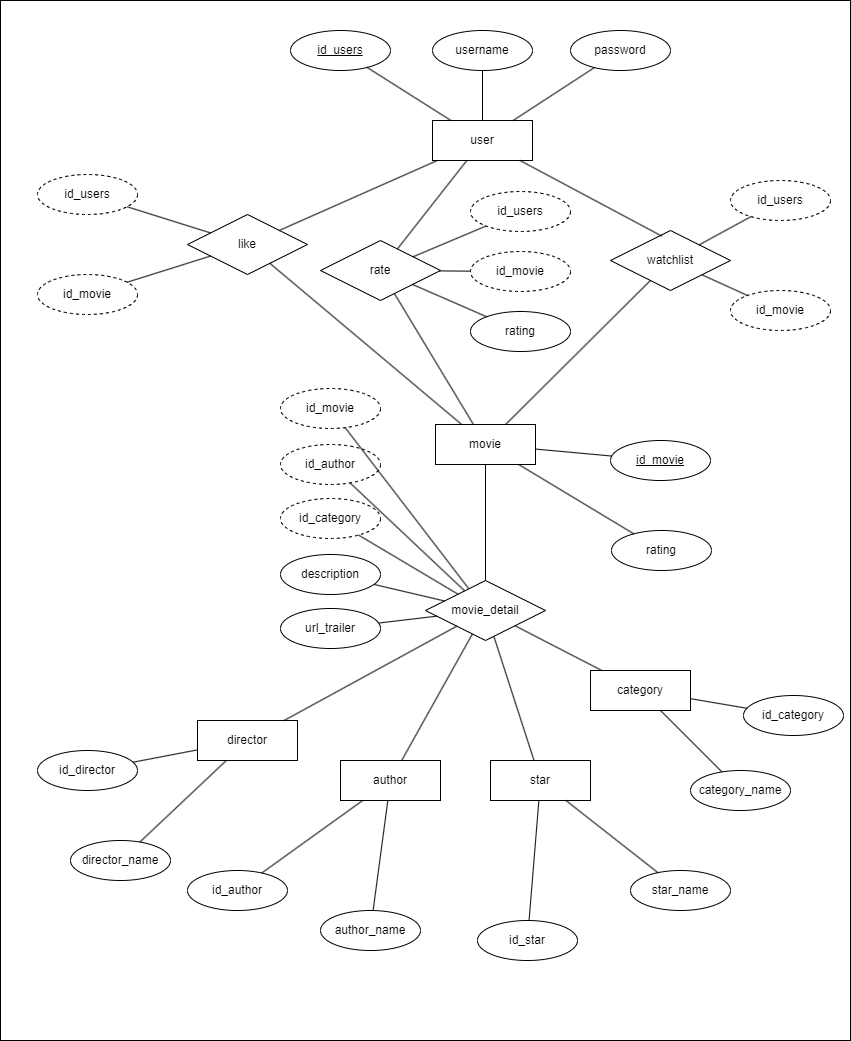

The diagram above was exported from draw.io. Its source (the exported page's mxGraphModel, read from the mxfile embedded in the PNG):
<mxGraphModel dx="582" dy="475" grid="1" gridSize="10" guides="1" tooltips="1" connect="1" arrows="1" fold="1" page="1" pageScale="1" pageWidth="850" pageHeight="1100" math="0" shadow="0">
  <root>
    <mxCell id="0" />
    <mxCell id="1" parent="0" />
    <mxCell id="78" value="" style="rounded=0;whiteSpace=wrap;html=1;" parent="1" vertex="1">
      <mxGeometry width="850" height="1040" as="geometry" />
    </mxCell>
    <mxCell id="2" value="user" style="whiteSpace=wrap;html=1;align=center;" parent="1" vertex="1">
      <mxGeometry x="432" y="120" width="100" height="40" as="geometry" />
    </mxCell>
    <mxCell id="3" value="id_users" style="ellipse;whiteSpace=wrap;html=1;align=center;fontStyle=4;" parent="1" vertex="1">
      <mxGeometry x="290" y="30" width="100" height="40" as="geometry" />
    </mxCell>
    <mxCell id="4" value="username" style="ellipse;whiteSpace=wrap;html=1;align=center;" parent="1" vertex="1">
      <mxGeometry x="432" y="30" width="100" height="40" as="geometry" />
    </mxCell>
    <mxCell id="5" value="password" style="ellipse;whiteSpace=wrap;html=1;align=center;" parent="1" vertex="1">
      <mxGeometry x="570" y="30" width="100" height="40" as="geometry" />
    </mxCell>
    <mxCell id="6" value="" style="endArrow=none;html=1;rounded=0;" parent="1" source="3" target="2" edge="1">
      <mxGeometry relative="1" as="geometry">
        <mxPoint x="380" y="80" as="sourcePoint" />
        <mxPoint x="540" y="80" as="targetPoint" />
      </mxGeometry>
    </mxCell>
    <mxCell id="7" value="" style="endArrow=none;html=1;rounded=0;" parent="1" source="5" target="2" edge="1">
      <mxGeometry relative="1" as="geometry">
        <mxPoint x="376.60857726091933" y="76.9327309842214" as="sourcePoint" />
        <mxPoint x="460.44444444444457" y="130" as="targetPoint" />
      </mxGeometry>
    </mxCell>
    <mxCell id="8" value="" style="endArrow=none;html=1;rounded=0;" parent="1" source="4" target="2" edge="1">
      <mxGeometry relative="1" as="geometry">
        <mxPoint x="386.60857726091933" y="86.9327309842214" as="sourcePoint" />
        <mxPoint x="470.44444444444457" y="140" as="targetPoint" />
      </mxGeometry>
    </mxCell>
    <mxCell id="9" value="like" style="shape=rhombus;perimeter=rhombusPerimeter;whiteSpace=wrap;html=1;align=center;" parent="1" vertex="1">
      <mxGeometry x="187" y="214" width="120" height="60" as="geometry" />
    </mxCell>
    <mxCell id="10" value="id_users" style="ellipse;whiteSpace=wrap;html=1;align=center;dashed=1;" parent="1" vertex="1">
      <mxGeometry x="37" y="174" width="100" height="40" as="geometry" />
    </mxCell>
    <mxCell id="11" value="id_movie" style="ellipse;whiteSpace=wrap;html=1;align=center;dashed=1;" parent="1" vertex="1">
      <mxGeometry x="37" y="274" width="100" height="40" as="geometry" />
    </mxCell>
    <mxCell id="12" value="" style="endArrow=none;html=1;rounded=0;" parent="1" source="11" target="9" edge="1">
      <mxGeometry relative="1" as="geometry">
        <mxPoint x="170" y="180" as="sourcePoint" />
        <mxPoint x="330" y="180" as="targetPoint" />
      </mxGeometry>
    </mxCell>
    <mxCell id="13" value="" style="endArrow=none;html=1;rounded=0;" parent="1" source="10" target="9" edge="1">
      <mxGeometry relative="1" as="geometry">
        <mxPoint x="180" y="190" as="sourcePoint" />
        <mxPoint x="340" y="190" as="targetPoint" />
      </mxGeometry>
    </mxCell>
    <mxCell id="14" value="rate" style="shape=rhombus;perimeter=rhombusPerimeter;whiteSpace=wrap;html=1;align=center;" parent="1" vertex="1">
      <mxGeometry x="320" y="240" width="120" height="60" as="geometry" />
    </mxCell>
    <mxCell id="15" value="id_users" style="ellipse;whiteSpace=wrap;html=1;align=center;dashed=1;" parent="1" vertex="1">
      <mxGeometry x="470" y="191" width="100" height="40" as="geometry" />
    </mxCell>
    <mxCell id="16" value="id_movie" style="ellipse;whiteSpace=wrap;html=1;align=center;dashed=1;" parent="1" vertex="1">
      <mxGeometry x="470" y="251" width="100" height="40" as="geometry" />
    </mxCell>
    <mxCell id="17" value="rating" style="ellipse;whiteSpace=wrap;html=1;align=center;" parent="1" vertex="1">
      <mxGeometry x="470" y="311" width="100" height="40" as="geometry" />
    </mxCell>
    <mxCell id="18" value="" style="endArrow=none;html=1;rounded=0;" parent="1" source="14" target="16" edge="1">
      <mxGeometry relative="1" as="geometry">
        <mxPoint x="425" y="250" as="sourcePoint" />
        <mxPoint x="585" y="250" as="targetPoint" />
      </mxGeometry>
    </mxCell>
    <mxCell id="19" value="" style="endArrow=none;html=1;rounded=0;" parent="1" source="14" target="15" edge="1">
      <mxGeometry relative="1" as="geometry">
        <mxPoint x="380" y="229.5" as="sourcePoint" />
        <mxPoint x="540" y="229.5" as="targetPoint" />
      </mxGeometry>
    </mxCell>
    <mxCell id="20" value="" style="endArrow=none;html=1;rounded=0;" parent="1" source="14" target="17" edge="1">
      <mxGeometry relative="1" as="geometry">
        <mxPoint x="300" y="340" as="sourcePoint" />
        <mxPoint x="460" y="340" as="targetPoint" />
      </mxGeometry>
    </mxCell>
    <mxCell id="21" value="watchlist" style="shape=rhombus;perimeter=rhombusPerimeter;whiteSpace=wrap;html=1;align=center;" parent="1" vertex="1">
      <mxGeometry x="610" y="230" width="120" height="60" as="geometry" />
    </mxCell>
    <mxCell id="22" value="id_users" style="ellipse;whiteSpace=wrap;html=1;align=center;dashed=1;" parent="1" vertex="1">
      <mxGeometry x="730" y="180" width="100" height="40" as="geometry" />
    </mxCell>
    <mxCell id="23" value="id_movie" style="ellipse;whiteSpace=wrap;html=1;align=center;dashed=1;" parent="1" vertex="1">
      <mxGeometry x="730" y="290" width="100" height="40" as="geometry" />
    </mxCell>
    <mxCell id="25" value="" style="endArrow=none;html=1;rounded=0;" parent="1" source="21" target="22" edge="1">
      <mxGeometry relative="1" as="geometry">
        <mxPoint x="690" y="220" as="sourcePoint" />
        <mxPoint x="850" y="220" as="targetPoint" />
      </mxGeometry>
    </mxCell>
    <mxCell id="26" value="" style="endArrow=none;html=1;rounded=0;" parent="1" source="21" target="23" edge="1">
      <mxGeometry relative="1" as="geometry">
        <mxPoint x="700" y="230" as="sourcePoint" />
        <mxPoint x="860" y="230" as="targetPoint" />
      </mxGeometry>
    </mxCell>
    <mxCell id="27" value="" style="endArrow=none;html=1;rounded=0;" parent="1" source="9" target="2" edge="1">
      <mxGeometry relative="1" as="geometry">
        <mxPoint x="470" y="180" as="sourcePoint" />
        <mxPoint x="630" y="180" as="targetPoint" />
      </mxGeometry>
    </mxCell>
    <mxCell id="28" value="" style="endArrow=none;html=1;rounded=0;" parent="1" source="14" target="2" edge="1">
      <mxGeometry relative="1" as="geometry">
        <mxPoint x="480" y="190" as="sourcePoint" />
        <mxPoint x="640" y="190" as="targetPoint" />
      </mxGeometry>
    </mxCell>
    <mxCell id="29" value="" style="endArrow=none;html=1;rounded=0;entryX=0.428;entryY=0.094;entryDx=0;entryDy=0;entryPerimeter=0;" parent="1" source="2" target="21" edge="1">
      <mxGeometry relative="1" as="geometry">
        <mxPoint x="490" y="200" as="sourcePoint" />
        <mxPoint x="650" y="200" as="targetPoint" />
      </mxGeometry>
    </mxCell>
    <mxCell id="31" value="movie" style="whiteSpace=wrap;html=1;align=center;" parent="1" vertex="1">
      <mxGeometry x="435" y="424" width="100" height="40" as="geometry" />
    </mxCell>
    <mxCell id="32" value="" style="endArrow=none;html=1;rounded=0;" parent="1" source="31" target="21" edge="1">
      <mxGeometry relative="1" as="geometry">
        <mxPoint x="295.51020408163254" y="217.75510204081627" as="sourcePoint" />
        <mxPoint x="660" y="300" as="targetPoint" />
      </mxGeometry>
    </mxCell>
    <mxCell id="33" value="" style="endArrow=none;html=1;rounded=0;" parent="1" source="9" target="31" edge="1">
      <mxGeometry relative="1" as="geometry">
        <mxPoint x="305.51020408163254" y="227.75510204081627" as="sourcePoint" />
        <mxPoint x="452" y="177.24137931034477" as="targetPoint" />
      </mxGeometry>
    </mxCell>
    <mxCell id="35" value="rating" style="ellipse;whiteSpace=wrap;html=1;align=center;" parent="1" vertex="1">
      <mxGeometry x="611" y="530" width="100" height="40" as="geometry" />
    </mxCell>
    <mxCell id="36" value="id_movie" style="ellipse;whiteSpace=wrap;html=1;align=center;fontStyle=4;" parent="1" vertex="1">
      <mxGeometry x="610" y="440" width="100" height="40" as="geometry" />
    </mxCell>
    <mxCell id="37" value="" style="endArrow=none;html=1;rounded=0;" parent="1" source="31" target="35" edge="1">
      <mxGeometry relative="1" as="geometry">
        <mxPoint x="512.4347826086957" y="434" as="sourcePoint" />
        <mxPoint x="659.7122302158273" y="289.85611510791364" as="targetPoint" />
      </mxGeometry>
    </mxCell>
    <mxCell id="38" value="" style="endArrow=none;html=1;rounded=0;" parent="1" source="31" target="36" edge="1">
      <mxGeometry relative="1" as="geometry">
        <mxPoint x="522.4347826086957" y="444" as="sourcePoint" />
        <mxPoint x="669.7122302158273" y="299.85611510791364" as="targetPoint" />
      </mxGeometry>
    </mxCell>
    <mxCell id="39" value="" style="endArrow=none;html=1;rounded=0;" parent="1" source="14" target="31" edge="1">
      <mxGeometry relative="1" as="geometry">
        <mxPoint x="280.47058823529414" y="249.76470588235293" as="sourcePoint" />
        <mxPoint x="471.28571428571433" y="434" as="targetPoint" />
      </mxGeometry>
    </mxCell>
    <mxCell id="40" value="movie_detail" style="shape=rhombus;perimeter=rhombusPerimeter;whiteSpace=wrap;html=1;align=center;" parent="1" vertex="1">
      <mxGeometry x="425" y="580" width="120" height="60" as="geometry" />
    </mxCell>
    <mxCell id="41" value="id_movie" style="ellipse;whiteSpace=wrap;html=1;align=center;dashed=1;" parent="1" vertex="1">
      <mxGeometry x="280" y="388" width="100" height="40" as="geometry" />
    </mxCell>
    <mxCell id="42" value="id_author" style="ellipse;whiteSpace=wrap;html=1;align=center;dashed=1;" parent="1" vertex="1">
      <mxGeometry x="280" y="444" width="100" height="40" as="geometry" />
    </mxCell>
    <mxCell id="43" value="id_category" style="ellipse;whiteSpace=wrap;html=1;align=center;dashed=1;" parent="1" vertex="1">
      <mxGeometry x="280" y="498" width="100" height="40" as="geometry" />
    </mxCell>
    <mxCell id="44" value="description" style="ellipse;whiteSpace=wrap;html=1;align=center;" parent="1" vertex="1">
      <mxGeometry x="280" y="554" width="100" height="40" as="geometry" />
    </mxCell>
    <mxCell id="45" value="url_trailer" style="ellipse;whiteSpace=wrap;html=1;align=center;" parent="1" vertex="1">
      <mxGeometry x="280" y="608" width="100" height="40" as="geometry" />
    </mxCell>
    <mxCell id="46" value="" style="endArrow=none;html=1;rounded=0;" parent="1" source="41" target="40" edge="1">
      <mxGeometry relative="1" as="geometry">
        <mxPoint x="339.99996833105934" y="424" as="sourcePoint" />
        <mxPoint x="457.2318283923239" y="493.42965353831426" as="targetPoint" />
      </mxGeometry>
    </mxCell>
    <mxCell id="47" value="" style="endArrow=none;html=1;rounded=0;" parent="1" source="42" target="40" edge="1">
      <mxGeometry relative="1" as="geometry">
        <mxPoint x="354.677148827903" y="437.11891755213674" as="sourcePoint" />
        <mxPoint x="478.36314847942754" y="598.3184257602862" as="targetPoint" />
      </mxGeometry>
    </mxCell>
    <mxCell id="48" value="" style="endArrow=none;html=1;rounded=0;" parent="1" source="43" target="40" edge="1">
      <mxGeometry relative="1" as="geometry">
        <mxPoint x="359.4798380313348" y="492.41971079153427" as="sourcePoint" />
        <mxPoint x="474.1946308724831" y="600.4026845637585" as="targetPoint" />
      </mxGeometry>
    </mxCell>
    <mxCell id="49" value="" style="endArrow=none;html=1;rounded=0;" parent="1" source="44" target="40" edge="1">
      <mxGeometry relative="1" as="geometry">
        <mxPoint x="367.96506548858224" y="544.5792888253739" as="sourcePoint" />
        <mxPoint x="467.56637168141594" y="603.7168141592921" as="targetPoint" />
      </mxGeometry>
    </mxCell>
    <mxCell id="50" value="" style="endArrow=none;html=1;rounded=0;" parent="1" source="45" target="40" edge="1">
      <mxGeometry relative="1" as="geometry">
        <mxPoint x="383.251559463091" y="594.0343617954371" as="sourcePoint" />
        <mxPoint x="454.03083700440527" y="610.4845814977974" as="targetPoint" />
      </mxGeometry>
    </mxCell>
    <mxCell id="51" value="" style="endArrow=none;html=1;rounded=0;" parent="1" source="31" target="40" edge="1">
      <mxGeometry relative="1" as="geometry">
        <mxPoint x="354.677148827903" y="437.11891755213674" as="sourcePoint" />
        <mxPoint x="478.36314847942754" y="598.3184257602862" as="targetPoint" />
      </mxGeometry>
    </mxCell>
    <mxCell id="52" value="category" style="whiteSpace=wrap;html=1;align=center;" parent="1" vertex="1">
      <mxGeometry x="590" y="670" width="100" height="40" as="geometry" />
    </mxCell>
    <mxCell id="53" value="director" style="whiteSpace=wrap;html=1;align=center;" parent="1" vertex="1">
      <mxGeometry x="197" y="720" width="100" height="40" as="geometry" />
    </mxCell>
    <mxCell id="54" value="author" style="whiteSpace=wrap;html=1;align=center;" parent="1" vertex="1">
      <mxGeometry x="340" y="760" width="100" height="40" as="geometry" />
    </mxCell>
    <mxCell id="55" value="star" style="whiteSpace=wrap;html=1;align=center;" parent="1" vertex="1">
      <mxGeometry x="490" y="760" width="100" height="40" as="geometry" />
    </mxCell>
    <mxCell id="56" value="" style="endArrow=none;html=1;rounded=0;" parent="1" source="55" target="40" edge="1">
      <mxGeometry relative="1" as="geometry">
        <mxPoint x="540" y="780" as="sourcePoint" />
        <mxPoint x="446.3089005235603" y="625.6544502617802" as="targetPoint" />
      </mxGeometry>
    </mxCell>
    <mxCell id="57" value="" style="endArrow=none;html=1;rounded=0;" parent="1" source="52" target="40" edge="1">
      <mxGeometry relative="1" as="geometry">
        <mxPoint x="398.14604505527177" y="642.6043225369093" as="sourcePoint" />
        <mxPoint x="456.3089005235603" y="635.6544502617802" as="targetPoint" />
      </mxGeometry>
    </mxCell>
    <mxCell id="58" value="" style="endArrow=none;html=1;rounded=0;" parent="1" source="53" target="40" edge="1">
      <mxGeometry relative="1" as="geometry">
        <mxPoint x="543.5294117647061" y="770" as="sourcePoint" />
        <mxPoint x="503.35443037974676" y="645.8227848101264" as="targetPoint" />
      </mxGeometry>
    </mxCell>
    <mxCell id="59" value="" style="endArrow=none;html=1;rounded=0;" parent="1" source="54" target="40" edge="1">
      <mxGeometry relative="1" as="geometry">
        <mxPoint x="553.5294117647061" y="780" as="sourcePoint" />
        <mxPoint x="513.3544303797468" y="655.8227848101264" as="targetPoint" />
      </mxGeometry>
    </mxCell>
    <mxCell id="61" value="id_director" style="ellipse;whiteSpace=wrap;html=1;align=center;" parent="1" vertex="1">
      <mxGeometry x="37" y="750" width="100" height="40" as="geometry" />
    </mxCell>
    <mxCell id="62" value="director_name" style="ellipse;whiteSpace=wrap;html=1;align=center;" parent="1" vertex="1">
      <mxGeometry x="70" y="840" width="100" height="40" as="geometry" />
    </mxCell>
    <mxCell id="64" value="id_author" style="ellipse;whiteSpace=wrap;html=1;align=center;" parent="1" vertex="1">
      <mxGeometry x="187" y="870" width="100" height="40" as="geometry" />
    </mxCell>
    <mxCell id="65" value="author_name" style="ellipse;whiteSpace=wrap;html=1;align=center;" parent="1" vertex="1">
      <mxGeometry x="320" y="910" width="100" height="40" as="geometry" />
    </mxCell>
    <mxCell id="66" value="id_star" style="ellipse;whiteSpace=wrap;html=1;align=center;" parent="1" vertex="1">
      <mxGeometry x="477" y="920" width="100" height="40" as="geometry" />
    </mxCell>
    <mxCell id="67" value="star_name" style="ellipse;whiteSpace=wrap;html=1;align=center;" parent="1" vertex="1">
      <mxGeometry x="630" y="870" width="100" height="40" as="geometry" />
    </mxCell>
    <mxCell id="68" value="category_name" style="ellipse;whiteSpace=wrap;html=1;align=center;" parent="1" vertex="1">
      <mxGeometry x="690" y="770" width="100" height="40" as="geometry" />
    </mxCell>
    <mxCell id="69" value="id_category" style="ellipse;whiteSpace=wrap;html=1;align=center;" parent="1" vertex="1">
      <mxGeometry x="743" y="695" width="100" height="40" as="geometry" />
    </mxCell>
    <mxCell id="70" value="" style="endArrow=none;html=1;rounded=0;" parent="1" source="69" target="52" edge="1">
      <mxGeometry relative="1" as="geometry">
        <mxPoint x="611.25" y="679.9999999999999" as="sourcePoint" />
        <mxPoint x="524.5238095238094" y="635.2380952380952" as="targetPoint" />
      </mxGeometry>
    </mxCell>
    <mxCell id="71" value="" style="endArrow=none;html=1;rounded=0;" parent="1" source="68" target="52" edge="1">
      <mxGeometry relative="1" as="geometry">
        <mxPoint x="621.25" y="689.9999999999999" as="sourcePoint" />
        <mxPoint x="534.5238095238094" y="645.2380952380952" as="targetPoint" />
      </mxGeometry>
    </mxCell>
    <mxCell id="72" value="" style="endArrow=none;html=1;rounded=0;" parent="1" source="66" target="55" edge="1">
      <mxGeometry relative="1" as="geometry">
        <mxPoint x="550.1794117647061" y="870" as="sourcePoint" />
        <mxPoint x="520" y="780" as="targetPoint" />
      </mxGeometry>
    </mxCell>
    <mxCell id="73" value="" style="endArrow=none;html=1;rounded=0;" parent="1" source="67" target="55" edge="1">
      <mxGeometry relative="1" as="geometry">
        <mxPoint x="553.5294117647061" y="780" as="sourcePoint" />
        <mxPoint x="513.3544303797468" y="655.8227848101264" as="targetPoint" />
      </mxGeometry>
    </mxCell>
    <mxCell id="74" value="" style="endArrow=none;html=1;rounded=0;" parent="1" source="64" target="54" edge="1">
      <mxGeometry relative="1" as="geometry">
        <mxPoint x="310.1776850995856" y="909.9997078886524" as="sourcePoint" />
        <mxPoint x="319.995" y="789.99" as="targetPoint" />
      </mxGeometry>
    </mxCell>
    <mxCell id="75" value="" style="endArrow=none;html=1;rounded=0;" parent="1" source="65" target="54" edge="1">
      <mxGeometry relative="1" as="geometry">
        <mxPoint x="409.99768509958557" y="930.0097078886524" as="sourcePoint" />
        <mxPoint x="419.815" y="810" as="targetPoint" />
      </mxGeometry>
    </mxCell>
    <mxCell id="76" value="" style="endArrow=none;html=1;rounded=0;" parent="1" source="61" target="53" edge="1">
      <mxGeometry relative="1" as="geometry">
        <mxPoint x="160.00458619273678" y="852.5018683716717" as="sourcePoint" />
        <mxPoint x="260.97181818181815" y="780" as="targetPoint" />
      </mxGeometry>
    </mxCell>
    <mxCell id="77" value="" style="endArrow=none;html=1;rounded=0;" parent="1" source="62" target="53" edge="1">
      <mxGeometry relative="1" as="geometry">
        <mxPoint x="179.03458619273675" y="852.5018683716717" as="sourcePoint" />
        <mxPoint x="280.0018181818181" y="780" as="targetPoint" />
      </mxGeometry>
    </mxCell>
  </root>
</mxGraphModel>